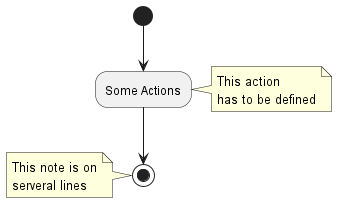

The diagram above was rendered by PlantUML. Its source (embedded in the PNG):
@startuml
(*) --> "Some Actions"
note right: This action\nhas to be defined
"Some Actions" --> (*)
note left
    This note is on
    serveral lines
end note
@enduml